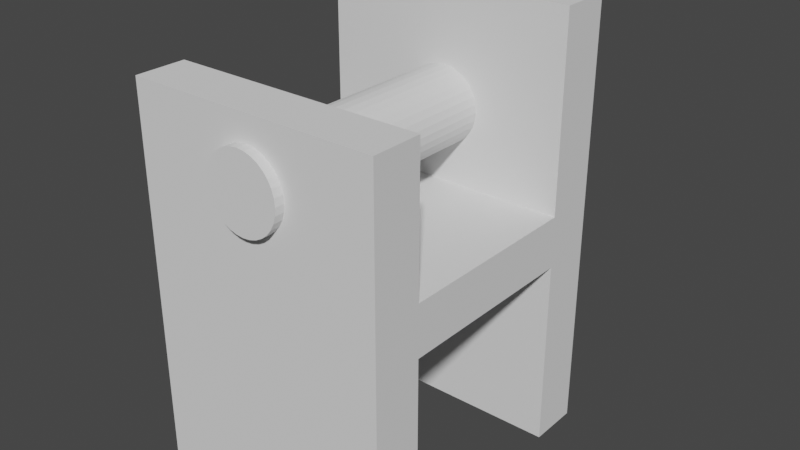 # Source: spool-bracket.blend  (saved by Blender 2.93.21; exported with 4.5.12 LTS)
import bpy
from mathutils import Matrix  # noqa: F401  (used for matrix-valued properties, if any)

bpy.ops.wm.read_factory_settings(use_empty=True)
scene = bpy.context.scene
scene.name = 'Scene'

# ---- collections
col_collection = bpy.data.collections.new('Collection'); scene.collection.children.link(col_collection)

# ---- world
world_world = bpy.data.worlds.new('World'); scene.world = world_world
world_world.use_nodes = True; world_world.node_tree.nodes.clear()
_N = world_world.node_tree.nodes; _L = world_world.node_tree.links
n0 = _N.new('ShaderNodeOutputWorld'); n0.name = 'World Output'; n0.location = (300, 300)
n1 = _N.new('ShaderNodeBackground'); n1.name = 'Background'; n1.location = (10, 300)
n1.inputs[0].default_value = (0.05088, 0.05088, 0.05088, 1.0)
_L.new(n1.outputs[0], n0.inputs[0])
n0.is_active_output = True
world_world.color = (0.05088, 0.05088, 0.05088)
world_world.use_sun_shadow = False
world_world.sun_shadow_jitter_overblur = 0.0

# ---- meshes
me_vert_001 = bpy.data.meshes.new('Vert.001')
me_vert_001.from_pydata([(0.0, 0.0, 0.0), (4.0, 0.0, 0.0), (4.0, 0.0, 0.0), (4.0, 15.0, 0.0), (19.0, 15.0, 0.0), (19.0, 0.0, 0.0), (23.0, 0.0, 0.0), (4.0, 0.0, 0.0), (19.0, 19.0, 0.0), (4.0, 19.0, 0.0), (4.0, 30.0, 0.0), (0.0, 30.0, 0.0), (0.0, 0.0, 0.0), (4.0, 15.0, 0.0), (19.0, 15.0, 0.0), (19.0, 0.0, 0.0), (23.0, 0.0, 0.0), (19.0, 19.0, 0.0), (4.0, 19.0, 0.0), (4.0, 30.0, 0.0), (0.0, 30.0, 0.0), (4.0, 0.0, 20.0), (0.0, 0.0, 20.0), (4.0, 15.0, 20.0), (19.0, 15.0, 20.0), (19.0, 0.0, 20.0), (23.0, 0.0, 20.0), (19.0, 19.0, 20.0), (4.0, 19.0, 20.0), (4.0, 30.0, 20.0), (0.0, 30.0, 20.0), (4.0, 0.0, 20.0), (0.0, 0.0, 20.0), (4.0, 15.0, 20.0), (19.0, 15.0, 20.0), (19.0, 0.0, 20.0), (23.0, 0.0, 20.0), (19.0, 19.0, 20.0), (4.0, 19.0, 20.0), (4.0, 30.0, 20.0), (0.0, 30.0, 20.0), (19.0, 34.0, 0.0), (23.0, 34.0, 0.0), (19.0, 34.0, 20.0), (23.0, 34.0, 20.0), (0.0, 30.0, 10.0), (0.0, 25.0, 10.0), (0.0, 25.0, 7.0), (29.23, 28.0, 10.0), (-0.7698, 28.0, 10.0), (29.23, 27.94, 10.59), (-0.7698, 27.94, 10.59), (29.23, 27.77, 11.15), (-0.7698, 27.77, 11.15), (29.23, 27.49, 11.67), (-0.7698, 27.49, 11.67), (29.23, 27.12, 12.12), (-0.7698, 27.12, 12.12), (29.23, 26.67, 12.49), (-0.7698, 26.67, 12.49), (29.23, 26.15, 12.77), (-0.7698, 26.15, 12.77), (29.23, 25.59, 12.94), (-0.7698, 25.59, 12.94), (29.23, 25.0, 13.0), (-0.7698, 25.0, 13.0), (29.23, 24.41, 12.94), (-0.7698, 24.41, 12.94), (29.23, 23.85, 12.77), (-0.7698, 23.85, 12.77), (29.23, 23.33, 12.49), (-0.7698, 23.33, 12.49), (29.23, 22.88, 12.12), (-0.7698, 22.88, 12.12), (29.23, 22.51, 11.67), (-0.7698, 22.51, 11.67), (29.23, 22.23, 11.15), (-0.7698, 22.23, 11.15), (29.23, 22.06, 10.59), (-0.7698, 22.06, 10.59), (29.23, 22.0, 10.0), (-0.7698, 22.0, 10.0), (29.23, 22.06, 9.415), (-0.7698, 22.06, 9.415), (29.23, 22.23, 8.852), (-0.7698, 22.23, 8.852), (29.23, 22.51, 8.333), (-0.7698, 22.51, 8.333), (29.23, 22.88, 7.879), (-0.7698, 22.88, 7.879), (29.23, 23.33, 7.506), (-0.7698, 23.33, 7.506), (29.23, 23.85, 7.228), (-0.7698, 23.85, 7.228), (29.23, 24.41, 7.058), (-0.7698, 24.41, 7.058), (29.23, 25.0, 7.0), (-0.7698, 25.0, 7.0), (29.23, 25.59, 7.058), (-0.7698, 25.59, 7.058), (29.23, 26.15, 7.228), (-0.7698, 26.15, 7.228), (29.23, 26.67, 7.506), (-0.7698, 26.67, 7.506), (29.23, 27.12, 7.879), (-0.7698, 27.12, 7.879), (29.23, 27.49, 8.333), (-0.7698, 27.49, 8.333), (29.23, 27.77, 8.852), (-0.7698, 27.77, 8.852), (29.23, 27.94, 9.415), (-0.7698, 27.94, 9.415)], [(1, 2), (45, 46), (46, 47)], [(0, 11, 20, 12), (12, 20, 30, 22), (18, 38, 39, 29, 19), (16, 36, 44, 42), (3, 2, 7, 13), (9, 8, 17, 18), (2, 0, 12, 7), (4, 3, 13, 14), (10, 9, 18, 19), (5, 4, 14, 15), (11, 10, 19, 20), (6, 5, 15, 16), (43, 37, 27, 17, 41), (24, 23, 33, 34), (16, 15, 25, 26), (7, 12, 22, 21), (20, 19, 29, 30), (15, 14, 24, 25), (22, 30, 40, 32), (23, 21, 31, 33), (26, 25, 35, 36), (28, 27, 37, 38), (21, 22, 32, 31), (29, 28, 38, 39), (43, 44, 36, 35, 34, 37), (25, 24, 34, 35), (17, 8, 9, 18, 38, 37, 27), (30, 29, 39, 40), (41, 42, 44, 43), (13, 33, 34, 24, 14), (38, 33, 31, 32, 40, 39), (34, 33, 38, 37), (9, 8, 14, 13), (8, 14, 15, 16, 42, 41, 17), (38, 18, 9, 13, 33), (7, 21, 31, 33, 13), (0, 1, 19, 20), (48, 49, 51, 50), (50, 51, 53, 52), (52, 53, 55, 54), (54, 55, 57, 56), (56, 57, 59, 58), (58, 59, 61, 60), (60, 61, 63, 62), (62, 63, 65, 64), (64, 65, 67, 66), (66, 67, 69, 68), (68, 69, 71, 70), (70, 71, 73, 72), (72, 73, 75, 74), (74, 75, 77, 76), (76, 77, 79, 78), (78, 79, 81, 80), (80, 81, 83, 82), (82, 83, 85, 84), (84, 85, 87, 86), (86, 87, 89, 88), (88, 89, 91, 90), (90, 91, 93, 92), (92, 93, 95, 94), (94, 95, 97, 96), (96, 97, 99, 98), (98, 99, 101, 100), (100, 101, 103, 102), (102, 103, 105, 104), (104, 105, 107, 106), (106, 107, 109, 108), (51, 49, 111, 109, 107, 105, 103, 101, 99, 97, 95, 93, 91, 89, 87, 85, 83, 81, 79, 77, 75, 73, 71, 69, 67, 65, 63, 61, 59, 57, 55, 53), (108, 109, 111, 110), (110, 111, 49, 48), (48, 50, 52, 54, 56, 58, 60, 62, 64, 66, 68, 70, 72, 74, 76, 78, 80, 82, 84, 86, 88, 90, 92, 94, 96, 98, 100, 102, 104, 106, 108, 110)])
_uv = me_vert_001.uv_layers.new(name='UVMap')
_uv.uv.foreach_set('vector', [0.0, 0.0, 0.0, 0.0, 0.0, 0.0, 0.0, 0.0, 0.0, 0.0, 0.0, 0.0, 0.0, 0.0, 0.0, 0.0, 0.0, 0.0, 0.0, 0.0, 0.0, 0.0, 0.0, 0.0, 0.0, 0.0, 0.0, 0.0, 0.0, 0.0, 0.0, 0.0, 0.0, 0.0, 0.0, 0.0, 0.0, 0.0, 0.0, 0.0, 0.0, 0.0, 0.0, 0.0, 0.0, 0.0, 0.0, 0.0, 0.0, 0.0, 0.0, 0.0, 0.0, 0.0, 0.0, 0.0, 0.0, 0.0, 0.0, 0.0, 0.0, 0.0, 0.0, 0.0, 0.0, 0.0, 0.0, 0.0, 0.0, 0.0, 0.0, 0.0, 0.0, 0.0, 0.0, 0.0, 0.0, 0.0, 0.0, 0.0, 0.0, 0.0, 0.0, 0.0, 0.0, 0.0, 0.0, 0.0, 0.0, 0.0, 0.0, 0.0, 0.0, 0.0, 0.0, 0.0, 0.0, 0.0, 0.0, 0.0, 0.0, 0.0, 0.0, 0.0, 0.0, 0.0, 0.0, 0.0, 0.0, 0.0, 0.0, 0.0, 0.0, 0.0, 0.0, 0.0, 0.0, 0.0, 0.0, 0.0, 0.0, 0.0, 0.0, 0.0, 0.0, 0.0, 0.0, 0.0, 0.0, 0.0, 0.0, 0.0, 0.0, 0.0, 0.0, 0.0, 0.0, 0.0, 0.0, 0.0, 0.0, 0.0, 0.0, 0.0, 0.0, 0.0, 0.0, 0.0, 0.0, 0.0, 0.0, 0.0, 0.0, 0.0, 0.0, 0.0, 0.0, 0.0, 0.0, 0.0, 0.0, 0.0, 0.0, 0.0, 0.0, 0.0, 0.0, 0.0, 0.0, 0.0, 0.0, 0.0, 0.0, 0.0, 0.0, 0.0, 0.0, 0.0, 0.0, 0.0, 0.0, 0.0, 0.0, 0.0, 0.0, 0.0, 0.0, 0.0, 0.0, 0.0, 0.0, 0.0, 0.0, 0.0, 0.0, 0.0, 0.0, 0.0, 0.0, 0.0, 0.0, 0.0, 0.0, 0.0, 0.0, 0.0, 0.0, 0.0, 0.0, 0.0, 0.0, 0.0, 0.0, 0.0, 0.0, 0.0, 0.0, 0.0, 0.0, 0.0, 0.0, 0.0, 0.0, 0.0, 0.0, 0.0, 0.0, 0.0, 0.0, 0.0, 0.0, 0.0, 0.0, 0.0, 0.0, 0.0, 0.0, 0.0, 0.0, 0.0, 0.0, 0.0, 0.0, 0.0, 0.0, 0.0, 0.0, 0.0, 0.0, 0.0, 0.0, 0.0, 0.0, 0.0, 0.0, 0.0, 0.0, 0.0, 0.0, 0.0, 0.0, 0.0, 0.0, 0.0, 0.0, 0.0, 0.0, 0.0, 0.0, 0.0, 0.0, 0.0, 0.0, 0.0, 0.0, 0.0, 0.0, 0.0, 0.0, 0.0, 0.0, 0.0, 0.0, 0.0, 0.0, 0.0, 0.0, 0.0, 0.0, 0.0, 0.0, 0.0, 0.0, 0.0, 0.0, 0.0, 0.0, 0.0, 0.0, 0.0, 0.0, 0.0, 0.0, 0.0, 0.0, 0.0, 0.0, 0.0, 0.0, 0.0, 0.0, 0.0, 0.0, 0.0, 0.0, 0.0, 0.0, 0.0, 0.0, 0.0, 0.0, 0.0, 0.0, 0.0, 0.0, 0.0, 1.0, 0.5, 1.0, 1.0, 0.9688, 1.0, 0.9688, 0.5, 0.9688, 0.5, 0.9688, 1.0, 0.9375, 1.0, 0.9375, 0.5, 0.9375, 0.5, 0.9375, 1.0, 0.9062, 1.0, 0.9062, 0.5, 0.9062, 0.5, 0.9062, 1.0, 0.875, 1.0, 0.875, 0.5, 0.875, 0.5, 0.875, 1.0, 0.8438, 1.0, 0.8438, 0.5, 0.8438, 0.5, 0.8438, 1.0, 0.8125, 1.0, 0.8125, 0.5, 0.8125, 0.5, 0.8125, 1.0, 0.7812, 1.0, 0.7812, 0.5, 0.7812, 0.5, 0.7812, 1.0, 0.75, 1.0, 0.75, 0.5, 0.75, 0.5, 0.75, 1.0, 0.7188, 1.0, 0.7188, 0.5, 0.7188, 0.5, 0.7188, 1.0, 0.6875, 1.0, 0.6875, 0.5, 0.6875, 0.5, 0.6875, 1.0, 0.6562, 1.0, 0.6562, 0.5, 0.6562, 0.5, 0.6562, 1.0, 0.625, 1.0, 0.625, 0.5, 0.625, 0.5, 0.625, 1.0, 0.5938, 1.0, 0.5938, 0.5, 0.5938, 0.5, 0.5938, 1.0, 0.5625, 1.0, 0.5625, 0.5, 0.5625, 0.5, 0.5625, 1.0, 0.5312, 1.0, 0.5312, 0.5, 0.5312, 0.5, 0.5312, 1.0, 0.5, 1.0, 0.5, 0.5, 0.5, 0.5, 0.5, 1.0, 0.4688, 1.0, 0.4688, 0.5, 0.4688, 0.5, 0.4688, 1.0, 0.4375, 1.0, 0.4375, 0.5, 0.4375, 0.5, 0.4375, 1.0, 0.4062, 1.0, 0.4062, 0.5, 0.4062, 0.5, 0.4062, 1.0, 0.375, 1.0, 0.375, 0.5, 0.375, 0.5, 0.375, 1.0, 0.3438, 1.0, 0.3438, 0.5, 0.3438, 0.5, 0.3438, 1.0, 0.3125, 1.0, 0.3125, 0.5, 0.3125, 0.5, 0.3125, 1.0, 0.2812, 1.0, 0.2812, 0.5, 0.2812, 0.5, 0.2812, 1.0, 0.25, 1.0, 0.25, 0.5, 0.25, 0.5, 0.25, 1.0, 0.2188, 1.0, 0.2188, 0.5, 0.2188, 0.5, 0.2188, 1.0, 0.1875, 1.0, 0.1875, 0.5, 0.1875, 0.5, 0.1875, 1.0, 0.1562, 1.0, 0.1562, 0.5, 0.1562, 0.5, 0.1562, 1.0, 0.125, 1.0, 0.125, 0.5, 0.125, 0.5, 0.125, 1.0, 0.09375, 1.0, 0.09375, 0.5, 0.09375, 0.5, 0.09375, 1.0, 0.0625, 1.0, 0.0625, 0.5, 0.2968, 0.4854, 0.25, 0.49, 0.2032, 0.4854, 0.1582, 0.4717, 0.1167, 0.4496, 0.08029, 0.4197, 0.05045, 0.3833, 0.02827, 0.3418, 0.01461, 0.2968, 0.01, 0.25, 0.01461, 0.2032, 0.02827, 0.1582, 0.05045, 0.1167, 0.08029, 0.08029, 0.1167, 0.05045, 0.1582, 0.02827, 0.2032, 0.01461, 0.25, 0.01, 0.2968, 0.01461, 0.3418, 0.02827, 0.3833, 0.05045, 0.4197, 0.08029, 0.4496, 0.1167, 0.4717, 0.1582, 0.4854, 0.2032, 0.49, 0.25, 0.4854, 0.2968, 0.4717, 0.3418, 0.4496, 0.3833, 0.4197, 0.4197, 0.3833, 0.4496, 0.3418, 0.4717, 0.0625, 0.5, 0.0625, 1.0, 0.03125, 1.0, 0.03125, 0.5, 0.03125, 0.5, 0.03125, 1.0, 0.0, 1.0, 0.0, 0.5, 0.75, 0.49, 0.7968, 0.4854, 0.8418, 0.4717, 0.8833, 0.4496, 0.9197, 0.4197, 0.9496, 0.3833, 0.9717, 0.3418, 0.9854, 0.2968, 0.99, 0.25, 0.9854, 0.2032, 0.9717, 0.1582, 0.9496, 0.1167, 0.9197, 0.08029, 0.8833, 0.05045, 0.8418, 0.02827, 0.7968, 0.01461, 0.75, 0.01, 0.7032, 0.01461, 0.6582, 0.02827, 0.6167, 0.05045, 0.5803, 0.08029, 0.5504, 0.1167, 0.5283, 0.1582, 0.5146, 0.2032, 0.51, 0.25, 0.5146, 0.2968, 0.5283, 0.3418, 0.5504, 0.3833, 0.5803, 0.4197, 0.6167, 0.4496, 0.6582, 0.4717, 0.7032, 0.4854])
me_vert_001.use_remesh_fix_poles = True
me_vert_001.use_remesh_preserve_attributes = False
me_vert_001.update()

# ---- objects
ob_vert_001 = bpy.data.objects.new('Vert.001', me_vert_001)

# ---- transforms, parenting, visibility, modifiers, constraints
ob_vert_001.location = (0.0, 0.0, 0.0)
ob_vert_001.rotation_euler = (1.571, -0.0, 1.571)

# ---- collection membership
col_collection.objects.link(ob_vert_001)

# ---- scene / render settings (as saved in the file)
scene.frame_start = 1; scene.frame_end = 250; scene.frame_set(55)
scene.render.engine = 'BLENDER_EEVEE_NEXT'
scene.cycles.use_denoising = False
scene.cycles.samples = 128
scene.cycles.sampling_pattern = 'TABULATED_SOBOL'
scene.cycles.use_adaptive_sampling = False
scene.cycles.use_light_tree = False
scene.view_settings.view_transform = 'Filmic'
scene.unit_settings.scale_length = 0.001
bpy.context.view_layer.update()

# ---- added for rendering (the .blend has no active camera and no usable light): camera, sun
cam_auto = bpy.data.cameras.new('AutoCamera')
cam_auto.lens = 50.0
cam_auto.sensor_width = 36.0
cam_auto.clip_end = 1000.0
ob_auto_camera = bpy.data.objects.new('AutoCamera', cam_auto)
scene.collection.objects.link(ob_auto_camera)
ob_auto_camera.location = (55.8523, -40.7926, 53.6819)
ob_auto_camera.rotation_euler = (1.09748, -7.21219e-08, 0.694738)
scene.camera = ob_auto_camera
light_auto_sun = bpy.data.lights.new('AutoSun', 'SUN')
light_auto_sun.energy = 3.0
light_auto_sun.angle = 0.0523599
ob_auto_sun = bpy.data.objects.new('AutoSun', light_auto_sun)
scene.collection.objects.link(ob_auto_sun)
ob_auto_sun.rotation_euler = (0.872665, 0.174533, 0.523599)
bpy.context.view_layer.update()
